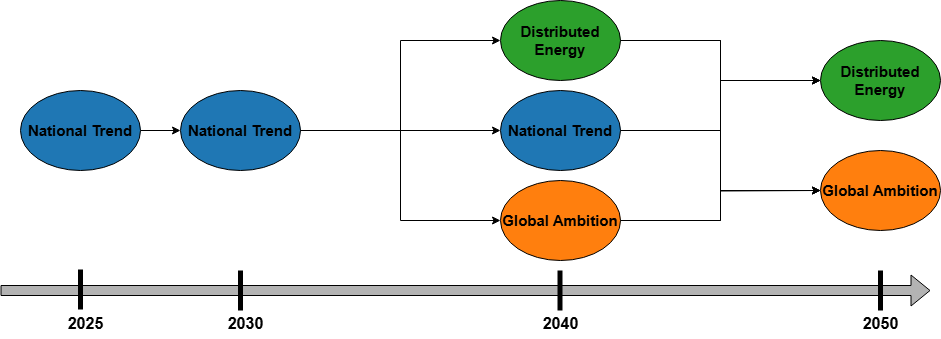

The diagram above was exported from draw.io. Its source (the exported page's mxGraphModel, read from the mxfile embedded in the PNG):
<mxGraphModel dx="1886" dy="568" grid="1" gridSize="10" guides="1" tooltips="1" connect="1" arrows="1" fold="1" page="1" pageScale="1" pageWidth="850" pageHeight="1100" math="0" shadow="0">
  <root>
    <mxCell id="0" />
    <mxCell id="1" parent="0" />
    <mxCell id="vCsXSZeNgeiaR9W6bL_I-2" value="" style="shape=flexArrow;endArrow=classic;html=1;rounded=0;fillColor=#B3B3B3;" edge="1" parent="1">
      <mxGeometry width="50" height="50" relative="1" as="geometry">
        <mxPoint x="-40" y="560" as="sourcePoint" />
        <mxPoint x="890" y="560" as="targetPoint" />
      </mxGeometry>
    </mxCell>
    <mxCell id="vCsXSZeNgeiaR9W6bL_I-5" value="2025" style="text;html=1;align=center;verticalAlign=middle;resizable=0;points=[];autosize=1;strokeColor=none;fillColor=none;fontSize=16;fontStyle=1" vertex="1" parent="1">
      <mxGeometry x="15" y="578" width="60" height="30" as="geometry" />
    </mxCell>
    <mxCell id="vCsXSZeNgeiaR9W6bL_I-6" value="2030" style="text;html=1;align=center;verticalAlign=middle;resizable=0;points=[];autosize=1;strokeColor=none;fillColor=none;fontSize=16;fontStyle=1" vertex="1" parent="1">
      <mxGeometry x="175" y="578" width="60" height="30" as="geometry" />
    </mxCell>
    <mxCell id="vCsXSZeNgeiaR9W6bL_I-7" value="2040" style="text;html=1;align=center;verticalAlign=middle;resizable=0;points=[];autosize=1;strokeColor=none;fillColor=none;fontSize=16;fontStyle=1" vertex="1" parent="1">
      <mxGeometry x="490" y="578" width="60" height="30" as="geometry" />
    </mxCell>
    <mxCell id="vCsXSZeNgeiaR9W6bL_I-8" value="" style="endArrow=none;html=1;rounded=0;strokeWidth=5;" edge="1" parent="1">
      <mxGeometry width="50" height="50" relative="1" as="geometry">
        <mxPoint x="519.5" y="580" as="sourcePoint" />
        <mxPoint x="519.5" y="540" as="targetPoint" />
      </mxGeometry>
    </mxCell>
    <mxCell id="vCsXSZeNgeiaR9W6bL_I-12" value="" style="endArrow=none;html=1;rounded=0;strokeWidth=5;" edge="1" parent="1">
      <mxGeometry width="50" height="50" relative="1" as="geometry">
        <mxPoint x="840" y="580" as="sourcePoint" />
        <mxPoint x="840" y="540" as="targetPoint" />
      </mxGeometry>
    </mxCell>
    <mxCell id="vCsXSZeNgeiaR9W6bL_I-13" value="" style="endArrow=none;html=1;rounded=0;strokeWidth=5;" edge="1" parent="1">
      <mxGeometry width="50" height="50" relative="1" as="geometry">
        <mxPoint x="200" y="580" as="sourcePoint" />
        <mxPoint x="200" y="540" as="targetPoint" />
      </mxGeometry>
    </mxCell>
    <mxCell id="vCsXSZeNgeiaR9W6bL_I-14" value="" style="endArrow=none;html=1;rounded=0;strokeWidth=5;" edge="1" parent="1">
      <mxGeometry width="50" height="50" relative="1" as="geometry">
        <mxPoint x="40" y="579" as="sourcePoint" />
        <mxPoint x="40" y="539" as="targetPoint" />
      </mxGeometry>
    </mxCell>
    <mxCell id="vCsXSZeNgeiaR9W6bL_I-15" value="2050" style="text;html=1;align=center;verticalAlign=middle;resizable=0;points=[];autosize=1;strokeColor=none;fillColor=none;fontSize=16;fontStyle=1" vertex="1" parent="1">
      <mxGeometry x="810" y="578" width="60" height="30" as="geometry" />
    </mxCell>
    <mxCell id="vCsXSZeNgeiaR9W6bL_I-23" style="edgeStyle=orthogonalEdgeStyle;rounded=0;orthogonalLoop=1;jettySize=auto;html=1;exitX=1;exitY=0.5;exitDx=0;exitDy=0;entryX=0;entryY=0.5;entryDx=0;entryDy=0;" edge="1" parent="1" source="vCsXSZeNgeiaR9W6bL_I-16" target="vCsXSZeNgeiaR9W6bL_I-19">
      <mxGeometry relative="1" as="geometry" />
    </mxCell>
    <mxCell id="vCsXSZeNgeiaR9W6bL_I-16" value="National Trend" style="ellipse;whiteSpace=wrap;html=1;labelBackgroundColor=none;fillColor=#1F77B4;strokeColor=#000000;fontSize=15;fontStyle=1" vertex="1" parent="1">
      <mxGeometry x="-20" y="360" width="120" height="80" as="geometry" />
    </mxCell>
    <mxCell id="vCsXSZeNgeiaR9W6bL_I-29" style="edgeStyle=orthogonalEdgeStyle;rounded=0;orthogonalLoop=1;jettySize=auto;html=1;entryX=0;entryY=0.5;entryDx=0;entryDy=0;" edge="1" parent="1" source="vCsXSZeNgeiaR9W6bL_I-17" target="vCsXSZeNgeiaR9W6bL_I-21">
      <mxGeometry relative="1" as="geometry" />
    </mxCell>
    <mxCell id="vCsXSZeNgeiaR9W6bL_I-32" style="edgeStyle=orthogonalEdgeStyle;rounded=0;orthogonalLoop=1;jettySize=auto;html=1;" edge="1" parent="1" source="vCsXSZeNgeiaR9W6bL_I-17">
      <mxGeometry relative="1" as="geometry">
        <mxPoint x="780" y="460" as="targetPoint" />
      </mxGeometry>
    </mxCell>
    <mxCell id="vCsXSZeNgeiaR9W6bL_I-17" value="Global Ambition" style="ellipse;whiteSpace=wrap;html=1;fillColor=light-dark(#FF7F0E,#000000);fontSize=15;fontStyle=1" vertex="1" parent="1">
      <mxGeometry x="460" y="450" width="120" height="80" as="geometry" />
    </mxCell>
    <mxCell id="vCsXSZeNgeiaR9W6bL_I-27" style="edgeStyle=orthogonalEdgeStyle;rounded=0;orthogonalLoop=1;jettySize=auto;html=1;entryX=0;entryY=0.5;entryDx=0;entryDy=0;" edge="1" parent="1" source="vCsXSZeNgeiaR9W6bL_I-18" target="vCsXSZeNgeiaR9W6bL_I-21">
      <mxGeometry relative="1" as="geometry" />
    </mxCell>
    <mxCell id="vCsXSZeNgeiaR9W6bL_I-30" style="edgeStyle=orthogonalEdgeStyle;rounded=0;orthogonalLoop=1;jettySize=auto;html=1;entryX=0;entryY=0.5;entryDx=0;entryDy=0;" edge="1" parent="1" source="vCsXSZeNgeiaR9W6bL_I-18" target="vCsXSZeNgeiaR9W6bL_I-22">
      <mxGeometry relative="1" as="geometry" />
    </mxCell>
    <mxCell id="vCsXSZeNgeiaR9W6bL_I-18" value="Distributed Energy" style="ellipse;whiteSpace=wrap;html=1;fillColor=#2CA02C;fontSize=15;fontStyle=1" vertex="1" parent="1">
      <mxGeometry x="460" y="270" width="120" height="80" as="geometry" />
    </mxCell>
    <mxCell id="vCsXSZeNgeiaR9W6bL_I-24" style="edgeStyle=orthogonalEdgeStyle;rounded=0;orthogonalLoop=1;jettySize=auto;html=1;entryX=0;entryY=0.5;entryDx=0;entryDy=0;" edge="1" parent="1" source="vCsXSZeNgeiaR9W6bL_I-19" target="vCsXSZeNgeiaR9W6bL_I-20">
      <mxGeometry relative="1" as="geometry" />
    </mxCell>
    <mxCell id="vCsXSZeNgeiaR9W6bL_I-25" style="edgeStyle=orthogonalEdgeStyle;rounded=0;orthogonalLoop=1;jettySize=auto;html=1;entryX=0;entryY=0.5;entryDx=0;entryDy=0;" edge="1" parent="1" source="vCsXSZeNgeiaR9W6bL_I-19" target="vCsXSZeNgeiaR9W6bL_I-18">
      <mxGeometry relative="1" as="geometry" />
    </mxCell>
    <mxCell id="vCsXSZeNgeiaR9W6bL_I-26" style="edgeStyle=orthogonalEdgeStyle;rounded=0;orthogonalLoop=1;jettySize=auto;html=1;entryX=0;entryY=0.5;entryDx=0;entryDy=0;" edge="1" parent="1" source="vCsXSZeNgeiaR9W6bL_I-19" target="vCsXSZeNgeiaR9W6bL_I-17">
      <mxGeometry relative="1" as="geometry" />
    </mxCell>
    <mxCell id="vCsXSZeNgeiaR9W6bL_I-19" value="National Trend" style="ellipse;whiteSpace=wrap;html=1;labelBackgroundColor=none;fillColor=#1F77B4;strokeColor=#000000;fontSize=15;fontStyle=1" vertex="1" parent="1">
      <mxGeometry x="140" y="360" width="120" height="80" as="geometry" />
    </mxCell>
    <mxCell id="vCsXSZeNgeiaR9W6bL_I-28" style="edgeStyle=orthogonalEdgeStyle;rounded=0;orthogonalLoop=1;jettySize=auto;html=1;entryX=0;entryY=0.5;entryDx=0;entryDy=0;" edge="1" parent="1" source="vCsXSZeNgeiaR9W6bL_I-20" target="vCsXSZeNgeiaR9W6bL_I-21">
      <mxGeometry relative="1" as="geometry" />
    </mxCell>
    <mxCell id="vCsXSZeNgeiaR9W6bL_I-31" style="edgeStyle=orthogonalEdgeStyle;rounded=0;orthogonalLoop=1;jettySize=auto;html=1;entryX=0;entryY=0.5;entryDx=0;entryDy=0;" edge="1" parent="1" source="vCsXSZeNgeiaR9W6bL_I-20" target="vCsXSZeNgeiaR9W6bL_I-22">
      <mxGeometry relative="1" as="geometry" />
    </mxCell>
    <mxCell id="vCsXSZeNgeiaR9W6bL_I-20" value="National Trend" style="ellipse;whiteSpace=wrap;html=1;labelBackgroundColor=none;fillColor=#1F77B4;strokeColor=#000000;fontSize=15;fontStyle=1" vertex="1" parent="1">
      <mxGeometry x="460" y="360" width="120" height="80" as="geometry" />
    </mxCell>
    <mxCell id="vCsXSZeNgeiaR9W6bL_I-21" value="Distributed Energy" style="ellipse;whiteSpace=wrap;html=1;fillColor=#2CA02C;fontSize=15;fontStyle=1" vertex="1" parent="1">
      <mxGeometry x="780" y="310" width="120" height="80" as="geometry" />
    </mxCell>
    <mxCell id="vCsXSZeNgeiaR9W6bL_I-22" value="Global Ambition" style="ellipse;whiteSpace=wrap;html=1;fillColor=light-dark(#FF7F0E,#000000);fontSize=15;fontStyle=1" vertex="1" parent="1">
      <mxGeometry x="780" y="420" width="120" height="80" as="geometry" />
    </mxCell>
  </root>
</mxGraphModel>